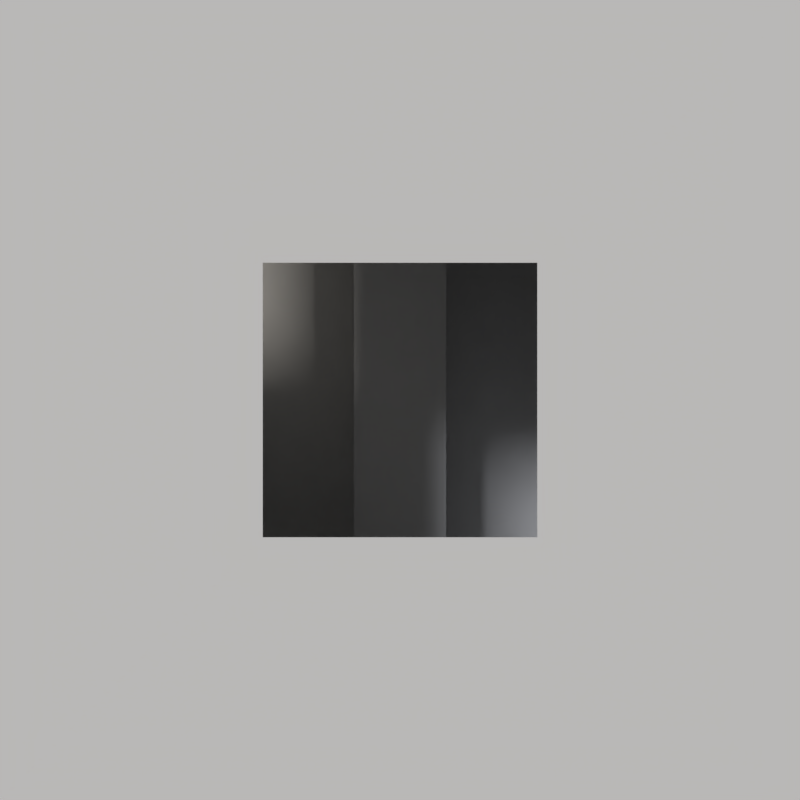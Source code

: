 # Source: SelfPortrait2017.blend  (saved by Blender 2.78.0; exported with 4.5.12 LTS)
import bpy
from mathutils import Matrix  # noqa: F401  (used for matrix-valued properties, if any)

bpy.ops.wm.read_factory_settings(use_empty=True)
scene = bpy.context.scene
scene.name = 'Scene'

# ---- collections
col_collection_1 = bpy.data.collections.new('Collection 1'); scene.collection.children.link(col_collection_1)

# ---- materials (node trees are filled in below, after node groups)
mat_character = bpy.data.materials.new('Character')
mat_character.alpha_threshold = 0.0
mat_character.use_transparent_shadow = False
mat_character.roughness = 0.5
mat_character.specular_intensity = 0.0
mat_symbols = bpy.data.materials.new('Symbols')
mat_symbols.alpha_threshold = 0.0
mat_symbols.use_transparent_shadow = False
mat_symbols.diffuse_color = (0.281, 0.281, 0.281, 1.0)
mat_symbols.roughness = 0.5
mat_symbols.specular_intensity = 0.0
mat_clear = bpy.data.materials.new('Clear')
mat_clear.alpha_threshold = 0.0
mat_clear.use_transparent_shadow = False
mat_clear.roughness = 0.5
mat_clear.specular_intensity = 0.0

# ---- material node trees

# ---- world
world_world = bpy.data.worlds.new('World'); scene.world = world_world
world_world.color = (0.08001, 0.08001, 0.08001)
world_world.use_sun_shadow = False
world_world.sun_shadow_jitter_overblur = 0.0
world_world.cycles.sampling_method = 'MANUAL'

# ---- cameras
cam_camera = bpy.data.cameras.new('Camera')
cam_camera.clip_end = 100.0
cam_camera.lens = 35.0
cam_camera.sensor_width = 32.0
cam_camera.sensor_height = 18.0
cam_camera.ortho_scale = 7.314
cam_camera.dof.focus_distance = 0.0
cam_camera.dof.aperture_fstop = 128.0

# ---- lights
light_sun_001 = bpy.data.lights.new('Sun.001', 'SUN')
light_sun_001.color = (0.9163, 0.9369, 1.0)
light_sun_001.transmission_factor = 0.0
light_sun_001.angle = 0.1993
light_sun_001.energy = 1.0
light_sun_001.shadow_buffer_clip_start = 0.5
light_sun_001.shadow_soft_size = 0.1
light_sun_001.shadow_cascade_max_distance = 1000.0
light_sun = bpy.data.lights.new('Sun', 'SUN')
light_sun.color = (1.0, 0.9425, 0.855)
light_sun.transmission_factor = 0.0
light_sun.angle = 0.1993
light_sun.energy = 1.0
light_sun.shadow_buffer_clip_start = 0.5
light_sun.shadow_soft_size = 0.1
light_sun.shadow_cascade_max_distance = 1000.0

# ---- meshes
me_cube_002 = bpy.data.meshes.new('Cube.002')
me_cube_002.from_pydata([(-0.25, -1.0, -0.25), (-0.25, -1.0, 0.25), (-0.25, 1.0, -0.25), (-0.25, 1.0, 0.25), (0.25, -1.0, -0.25), (0.25, -1.0, 0.25), (0.25, 1.0, -0.25), (0.25, 1.0, 0.25)], [], [(0, 1, 3, 2), (2, 3, 7, 6), (6, 7, 5, 4), (4, 5, 1, 0), (2, 6, 4, 0), (7, 3, 1, 5)])
me_cube_002.materials.append(mat_character)
me_cube_002.use_remesh_preserve_volume = False
me_cube_002.use_remesh_preserve_attributes = False
me_cube_002.use_mirror_vertex_groups = False
me_cube_002.update()
me_cube_001 = bpy.data.meshes.new('Cube.001')
me_cube_001.from_pydata([(-5.014, -5.014, -5.917), (-1.379, -1.379, 1.691), (-5.014, 5.014, -5.917), (-1.379, 1.379, 1.691), (5.014, -5.014, -5.917), (1.379, -1.379, 1.691), (5.014, 5.014, -5.917), (1.379, 1.379, 1.691), (-0.3983, -0.3983, 1.691), (-0.3983, 0.3983, 1.691), (0.3983, -0.3983, 1.691), (0.3983, 0.3983, 1.691), (-1.042, -1.042, -0.4045), (-1.042, 1.042, -0.4045), (1.042, -1.042, -0.4045), (1.042, 1.042, -0.4045)], [], [(0, 1, 3, 2), (2, 3, 7, 6), (6, 7, 5, 4), (4, 5, 1, 0), (2, 6, 4, 0), (7, 3, 9, 11), (10, 11, 15, 14), (5, 7, 11, 10), (3, 1, 8, 9), (1, 5, 10, 8), (15, 13, 12, 14), (9, 8, 12, 13), (8, 10, 14, 12), (11, 9, 13, 15)])
me_cube_001.materials.append(mat_clear)
me_cube_001.use_remesh_preserve_volume = False
me_cube_001.use_remesh_preserve_attributes = False
me_cube_001.use_mirror_vertex_groups = False
me_cube_001.update()

# ---- curves / text
txt_text_028 = bpy.data.curves.new('Text.028', 'FONT')
txt_text_028.dimensions = '2D'
txt_text_028.body = '1'
txt_text_028.materials.append(mat_symbols)
txt_text_028.use_path_clamp = True
txt_text_028.bevel_resolution = 0
txt_text_027 = bpy.data.curves.new('Text.027', 'FONT')
txt_text_027.dimensions = '2D'
txt_text_027.body = '.'
txt_text_027.materials.append(mat_symbols)
txt_text_027.use_path_clamp = True
txt_text_027.bevel_resolution = 0
txt_text_026 = bpy.data.curves.new('Text.026', 'FONT')
txt_text_026.dimensions = '2D'
txt_text_026.body = ','
txt_text_026.materials.append(mat_symbols)
txt_text_026.use_path_clamp = True
txt_text_026.bevel_resolution = 0
txt_text_025 = bpy.data.curves.new('Text.025', 'FONT')
txt_text_025.dimensions = '2D'
txt_text_025.body = '`'
txt_text_025.materials.append(mat_symbols)
txt_text_025.use_path_clamp = True
txt_text_025.bevel_resolution = 0
txt_text_024 = bpy.data.curves.new('Text.024', 'FONT')
txt_text_024.dimensions = '2D'
txt_text_024.body = '~'
txt_text_024.materials.append(mat_symbols)
txt_text_024.use_path_clamp = True
txt_text_024.bevel_resolution = 0
txt_text_023 = bpy.data.curves.new('Text.023', 'FONT')
txt_text_023.dimensions = '2D'
txt_text_023.body = '"'
txt_text_023.materials.append(mat_symbols)
txt_text_023.use_path_clamp = True
txt_text_023.bevel_resolution = 0
txt_text_022 = bpy.data.curves.new('Text.022', 'FONT')
txt_text_022.dimensions = '2D'
txt_text_022.body = "'"
txt_text_022.materials.append(mat_symbols)
txt_text_022.use_path_clamp = True
txt_text_022.bevel_resolution = 0
txt_text_021 = bpy.data.curves.new('Text.021', 'FONT')
txt_text_021.dimensions = '2D'
txt_text_021.body = ';'
txt_text_021.materials.append(mat_symbols)
txt_text_021.use_path_clamp = True
txt_text_021.bevel_resolution = 0
txt_text_020 = bpy.data.curves.new('Text.020', 'FONT')
txt_text_020.dimensions = '2D'
txt_text_020.body = ';'
txt_text_020.materials.append(mat_symbols)
txt_text_020.use_path_clamp = True
txt_text_020.bevel_resolution = 0
txt_text_019 = bpy.data.curves.new('Text.019', 'FONT')
txt_text_019.dimensions = '2D'
txt_text_019.body = '/'
txt_text_019.materials.append(mat_symbols)
txt_text_019.use_path_clamp = True
txt_text_019.bevel_resolution = 0
txt_text_018 = bpy.data.curves.new('Text.018', 'FONT')
txt_text_018.dimensions = '2D'
txt_text_018.body = '\\'
txt_text_018.materials.append(mat_symbols)
txt_text_018.use_path_clamp = True
txt_text_018.bevel_resolution = 0
txt_text_017 = bpy.data.curves.new('Text.017', 'FONT')
txt_text_017.dimensions = '2D'
txt_text_017.body = '|'
txt_text_017.materials.append(mat_symbols)
txt_text_017.use_path_clamp = True
txt_text_017.bevel_resolution = 0
txt_text_016 = bpy.data.curves.new('Text.016', 'FONT')
txt_text_016.dimensions = '2D'
txt_text_016.body = '>'
txt_text_016.materials.append(mat_symbols)
txt_text_016.use_path_clamp = True
txt_text_016.bevel_resolution = 0
txt_text_015 = bpy.data.curves.new('Text.015', 'FONT')
txt_text_015.dimensions = '2D'
txt_text_015.body = '<'
txt_text_015.materials.append(mat_symbols)
txt_text_015.use_path_clamp = True
txt_text_015.bevel_resolution = 0
txt_text_014 = bpy.data.curves.new('Text.014', 'FONT')
txt_text_014.dimensions = '2D'
txt_text_014.body = '?'
txt_text_014.materials.append(mat_symbols)
txt_text_014.use_path_clamp = True
txt_text_014.bevel_resolution = 0
txt_text_013 = bpy.data.curves.new('Text.013', 'FONT')
txt_text_013.dimensions = '2D'
txt_text_013.body = ']'
txt_text_013.materials.append(mat_symbols)
txt_text_013.use_path_clamp = True
txt_text_013.bevel_resolution = 0
txt_text_012 = bpy.data.curves.new('Text.012', 'FONT')
txt_text_012.dimensions = '2D'
txt_text_012.body = '['
txt_text_012.materials.append(mat_symbols)
txt_text_012.use_path_clamp = True
txt_text_012.bevel_resolution = 0
txt_text_011 = bpy.data.curves.new('Text.011', 'FONT')
txt_text_011.dimensions = '2D'
txt_text_011.body = '}'
txt_text_011.materials.append(mat_symbols)
txt_text_011.use_path_clamp = True
txt_text_011.bevel_resolution = 0
txt_text_010 = bpy.data.curves.new('Text.010', 'FONT')
txt_text_010.dimensions = '2D'
txt_text_010.body = '{'
txt_text_010.materials.append(mat_symbols)
txt_text_010.use_path_clamp = True
txt_text_010.bevel_resolution = 0
txt_text_009 = bpy.data.curves.new('Text.009', 'FONT')
txt_text_009.dimensions = '2D'
txt_text_009.body = ')'
txt_text_009.materials.append(mat_symbols)
txt_text_009.use_path_clamp = True
txt_text_009.bevel_resolution = 0
txt_text_008 = bpy.data.curves.new('Text.008', 'FONT')
txt_text_008.dimensions = '2D'
txt_text_008.body = '('
txt_text_008.materials.append(mat_symbols)
txt_text_008.use_path_clamp = True
txt_text_008.bevel_resolution = 0
txt_text_007 = bpy.data.curves.new('Text.007', 'FONT')
txt_text_007.dimensions = '2D'
txt_text_007.body = '!'
txt_text_007.materials.append(mat_symbols)
txt_text_007.use_path_clamp = True
txt_text_007.bevel_resolution = 0
txt_text_006 = bpy.data.curves.new('Text.006', 'FONT')
txt_text_006.dimensions = '2D'
txt_text_006.body = '@'
txt_text_006.materials.append(mat_symbols)
txt_text_006.use_path_clamp = True
txt_text_006.bevel_resolution = 0
txt_text_005 = bpy.data.curves.new('Text.005', 'FONT')
txt_text_005.dimensions = '2D'
txt_text_005.body = '#'
txt_text_005.materials.append(mat_symbols)
txt_text_005.use_path_clamp = True
txt_text_005.bevel_resolution = 0
txt_text_004 = bpy.data.curves.new('Text.004', 'FONT')
txt_text_004.dimensions = '2D'
txt_text_004.body = '$'
txt_text_004.materials.append(mat_symbols)
txt_text_004.use_path_clamp = True
txt_text_004.bevel_resolution = 0
txt_text_003 = bpy.data.curves.new('Text.003', 'FONT')
txt_text_003.dimensions = '2D'
txt_text_003.body = '%'
txt_text_003.materials.append(mat_symbols)
txt_text_003.use_path_clamp = True
txt_text_003.bevel_resolution = 0
txt_text_002 = bpy.data.curves.new('Text.002', 'FONT')
txt_text_002.dimensions = '2D'
txt_text_002.body = '^'
txt_text_002.materials.append(mat_symbols)
txt_text_002.use_path_clamp = True
txt_text_002.bevel_resolution = 0
txt_text_001 = bpy.data.curves.new('Text.001', 'FONT')
txt_text_001.dimensions = '2D'
txt_text_001.body = '&'
txt_text_001.materials.append(mat_symbols)
txt_text_001.use_path_clamp = True
txt_text_001.bevel_resolution = 0
txt_text = bpy.data.curves.new('Text', 'FONT')
txt_text.dimensions = '2D'
txt_text.body = '*'
txt_text.materials.append(mat_symbols)
txt_text.use_path_clamp = True
txt_text.bevel_resolution = 0

# ---- objects
ob_sun_001 = bpy.data.objects.new('Sun.001', light_sun_001)
ob_character = bpy.data.objects.new('Character', me_cube_002)
ob_text_028 = bpy.data.objects.new('Text.028', txt_text_028)
ob_text_027 = bpy.data.objects.new('Text.027', txt_text_027)
ob_text_026 = bpy.data.objects.new('Text.026', txt_text_026)
ob_text_025 = bpy.data.objects.new('Text.025', txt_text_025)
ob_text_024 = bpy.data.objects.new('Text.024', txt_text_024)
ob_text_023 = bpy.data.objects.new('Text.023', txt_text_023)
ob_text_022 = bpy.data.objects.new('Text.022', txt_text_022)
ob_text_021 = bpy.data.objects.new('Text.021', txt_text_021)
ob_text_020 = bpy.data.objects.new('Text.020', txt_text_020)
ob_text_019 = bpy.data.objects.new('Text.019', txt_text_019)
ob_text_018 = bpy.data.objects.new('Text.018', txt_text_018)
ob_text_017 = bpy.data.objects.new('Text.017', txt_text_017)
ob_text_016 = bpy.data.objects.new('Text.016', txt_text_016)
ob_text_015 = bpy.data.objects.new('Text.015', txt_text_015)
ob_text_014 = bpy.data.objects.new('Text.014', txt_text_014)
ob_text_013 = bpy.data.objects.new('Text.013', txt_text_013)
ob_text_012 = bpy.data.objects.new('Text.012', txt_text_012)
ob_text_011 = bpy.data.objects.new('Text.011', txt_text_011)
ob_text_010 = bpy.data.objects.new('Text.010', txt_text_010)
ob_text_009 = bpy.data.objects.new('Text.009', txt_text_009)
ob_text_008 = bpy.data.objects.new('Text.008', txt_text_008)
ob_text_007 = bpy.data.objects.new('Text.007', txt_text_007)
ob_text_006 = bpy.data.objects.new('Text.006', txt_text_006)
ob_text_005 = bpy.data.objects.new('Text.005', txt_text_005)
ob_text_004 = bpy.data.objects.new('Text.004', txt_text_004)
ob_text_003 = bpy.data.objects.new('Text.003', txt_text_003)
ob_text_002 = bpy.data.objects.new('Text.002', txt_text_002)
ob_text_001 = bpy.data.objects.new('Text.001', txt_text_001)
ob_sun = bpy.data.objects.new('Sun', light_sun)
ob_text = bpy.data.objects.new('Text', txt_text)
ob_volume = bpy.data.objects.new('Volume', me_cube_001)
ob_camera = bpy.data.objects.new('Camera', cam_camera)

# ---- transforms, parenting, visibility, modifiers, constraints
ob_sun_001.location = (2.144, -6.475e-07, 5.988)
ob_sun_001.rotation_euler = (0.3313, 0.4231, -3.124)
ob_sun_001.lineart.crease_threshold = 0.0
ob_character.location = (0.0, 0.0, 0.0)
ob_character.lineart.crease_threshold = 0.0
ob_text_028.location = (6.0, -9.0, 0.0)
ob_text_028.lineart.crease_threshold = 0.0
_m = ob_text_028.modifiers.new('Solidify', 'SOLIDIFY')
_m.thickness = 0.1
_m.nonmanifold_thickness_mode = 'FIXED'
_m.nonmanifold_merge_threshold = 0.0003
ob_text_027.location = (6.0, -10.0, 0.0)
ob_text_027.lineart.crease_threshold = 0.0
_m = ob_text_027.modifiers.new('Solidify', 'SOLIDIFY')
_m.thickness = 0.1
_m.nonmanifold_thickness_mode = 'FIXED'
_m.nonmanifold_merge_threshold = 0.0003
ob_text_026.location = (5.0, -10.0, 0.0)
ob_text_026.lineart.crease_threshold = 0.0
_m = ob_text_026.modifiers.new('Solidify', 'SOLIDIFY')
_m.thickness = 0.1
_m.nonmanifold_thickness_mode = 'FIXED'
_m.nonmanifold_merge_threshold = 0.0003
ob_text_025.location = (5.0, -9.0, 0.0)
ob_text_025.lineart.crease_threshold = 0.0
_m = ob_text_025.modifiers.new('Solidify', 'SOLIDIFY')
_m.thickness = 0.1
_m.nonmanifold_thickness_mode = 'FIXED'
_m.nonmanifold_merge_threshold = 0.0003
ob_text_024.location = (5.0, -8.0, 0.0)
ob_text_024.lineart.crease_threshold = 0.0
_m = ob_text_024.modifiers.new('Solidify', 'SOLIDIFY')
_m.thickness = 0.1
_m.nonmanifold_thickness_mode = 'FIXED'
_m.nonmanifold_merge_threshold = 0.0003
ob_text_023.location = (5.0, -7.0, 0.0)
ob_text_023.lineart.crease_threshold = 0.0
_m = ob_text_023.modifiers.new('Solidify', 'SOLIDIFY')
_m.thickness = 0.1
_m.nonmanifold_thickness_mode = 'FIXED'
_m.nonmanifold_merge_threshold = 0.0003
ob_text_022.location = (5.0, -6.0, 0.0)
ob_text_022.lineart.crease_threshold = 0.0
_m = ob_text_022.modifiers.new('Solidify', 'SOLIDIFY')
_m.thickness = 0.1
_m.nonmanifold_thickness_mode = 'FIXED'
_m.nonmanifold_merge_threshold = 0.0003
ob_text_021.location = (5.0, -5.0, 0.0)
ob_text_021.lineart.crease_threshold = 0.0
_m = ob_text_021.modifiers.new('Solidify', 'SOLIDIFY')
_m.thickness = 0.1
_m.nonmanifold_thickness_mode = 'FIXED'
_m.nonmanifold_merge_threshold = 0.0003
ob_text_020.location = (5.0, -4.0, 0.0)
ob_text_020.lineart.crease_threshold = 0.0
_m = ob_text_020.modifiers.new('Solidify', 'SOLIDIFY')
_m.thickness = 0.1
_m.nonmanifold_thickness_mode = 'FIXED'
_m.nonmanifold_merge_threshold = 0.0003
ob_text_019.location = (5.0, -3.0, 0.0)
ob_text_019.lineart.crease_threshold = 0.0
_m = ob_text_019.modifiers.new('Solidify', 'SOLIDIFY')
_m.thickness = 0.1
_m.nonmanifold_thickness_mode = 'FIXED'
_m.nonmanifold_merge_threshold = 0.0003
ob_text_018.location = (5.0, -2.0, 0.0)
ob_text_018.lineart.crease_threshold = 0.0
_m = ob_text_018.modifiers.new('Solidify', 'SOLIDIFY')
_m.thickness = 0.1
_m.nonmanifold_thickness_mode = 'FIXED'
_m.nonmanifold_merge_threshold = 0.0003
ob_text_017.location = (4.0, -2.0, 0.0)
ob_text_017.lineart.crease_threshold = 0.0
_m = ob_text_017.modifiers.new('Solidify', 'SOLIDIFY')
_m.thickness = 0.1
_m.nonmanifold_thickness_mode = 'FIXED'
_m.nonmanifold_merge_threshold = 0.0003
ob_text_016.location = (4.0, -3.0, 0.0)
ob_text_016.lineart.crease_threshold = 0.0
_m = ob_text_016.modifiers.new('Solidify', 'SOLIDIFY')
_m.thickness = 0.1
_m.nonmanifold_thickness_mode = 'FIXED'
_m.nonmanifold_merge_threshold = 0.0003
ob_text_015.location = (4.0, -4.0, 0.0)
ob_text_015.lineart.crease_threshold = 0.0
_m = ob_text_015.modifiers.new('Solidify', 'SOLIDIFY')
_m.thickness = 0.1
_m.nonmanifold_thickness_mode = 'FIXED'
_m.nonmanifold_merge_threshold = 0.0003
ob_text_014.location = (4.0, -5.0, 0.0)
ob_text_014.lineart.crease_threshold = 0.0
_m = ob_text_014.modifiers.new('Solidify', 'SOLIDIFY')
_m.thickness = 0.1
_m.nonmanifold_thickness_mode = 'FIXED'
_m.nonmanifold_merge_threshold = 0.0003
ob_text_013.location = (4.0, -6.0, 0.0)
ob_text_013.lineart.crease_threshold = 0.0
_m = ob_text_013.modifiers.new('Solidify', 'SOLIDIFY')
_m.thickness = 0.1
_m.nonmanifold_thickness_mode = 'FIXED'
_m.nonmanifold_merge_threshold = 0.0003
ob_text_012.location = (4.0, -7.0, 0.0)
ob_text_012.lineart.crease_threshold = 0.0
_m = ob_text_012.modifiers.new('Solidify', 'SOLIDIFY')
_m.thickness = 0.1
_m.nonmanifold_thickness_mode = 'FIXED'
_m.nonmanifold_merge_threshold = 0.0003
ob_text_011.location = (4.0, -8.0, 0.0)
ob_text_011.lineart.crease_threshold = 0.0
_m = ob_text_011.modifiers.new('Solidify', 'SOLIDIFY')
_m.thickness = 0.1
_m.nonmanifold_thickness_mode = 'FIXED'
_m.nonmanifold_merge_threshold = 0.0003
ob_text_010.location = (4.0, -9.0, 0.0)
ob_text_010.lineart.crease_threshold = 0.0
_m = ob_text_010.modifiers.new('Solidify', 'SOLIDIFY')
_m.thickness = 0.1
_m.nonmanifold_thickness_mode = 'FIXED'
_m.nonmanifold_merge_threshold = 0.0003
ob_text_009.location = (4.0, -10.0, 0.0)
ob_text_009.lineart.crease_threshold = 0.0
_m = ob_text_009.modifiers.new('Solidify', 'SOLIDIFY')
_m.thickness = 0.1
_m.nonmanifold_thickness_mode = 'FIXED'
_m.nonmanifold_merge_threshold = 0.0003
ob_text_008.location = (3.0, -10.0, 0.0)
ob_text_008.lineart.crease_threshold = 0.0
_m = ob_text_008.modifiers.new('Solidify', 'SOLIDIFY')
_m.thickness = 0.1
_m.nonmanifold_thickness_mode = 'FIXED'
_m.nonmanifold_merge_threshold = 0.0003
ob_text_007.location = (3.0, -9.0, 0.0)
ob_text_007.lineart.crease_threshold = 0.0
_m = ob_text_007.modifiers.new('Solidify', 'SOLIDIFY')
_m.thickness = 0.1
_m.nonmanifold_thickness_mode = 'FIXED'
_m.nonmanifold_merge_threshold = 0.0003
ob_text_006.location = (3.0, -8.0, 0.0)
ob_text_006.lineart.crease_threshold = 0.0
_m = ob_text_006.modifiers.new('Solidify', 'SOLIDIFY')
_m.thickness = 0.1
_m.nonmanifold_thickness_mode = 'FIXED'
_m.nonmanifold_merge_threshold = 0.0003
ob_text_005.location = (3.0, -7.0, 0.0)
ob_text_005.lineart.crease_threshold = 0.0
_m = ob_text_005.modifiers.new('Solidify', 'SOLIDIFY')
_m.thickness = 0.1
_m.nonmanifold_thickness_mode = 'FIXED'
_m.nonmanifold_merge_threshold = 0.0003
ob_text_004.location = (3.0, -6.0, 0.0)
ob_text_004.lineart.crease_threshold = 0.0
_m = ob_text_004.modifiers.new('Solidify', 'SOLIDIFY')
_m.thickness = 0.1
_m.nonmanifold_thickness_mode = 'FIXED'
_m.nonmanifold_merge_threshold = 0.0003
ob_text_003.location = (3.0, -5.0, 0.0)
ob_text_003.lineart.crease_threshold = 0.0
_m = ob_text_003.modifiers.new('Solidify', 'SOLIDIFY')
_m.thickness = 0.1
_m.nonmanifold_thickness_mode = 'FIXED'
_m.nonmanifold_merge_threshold = 0.0003
ob_text_002.location = (3.0, -4.0, 0.0)
ob_text_002.lineart.crease_threshold = 0.0
_m = ob_text_002.modifiers.new('Solidify', 'SOLIDIFY')
_m.thickness = 0.1
_m.nonmanifold_thickness_mode = 'FIXED'
_m.nonmanifold_merge_threshold = 0.0003
ob_text_001.location = (3.0, -3.0, 0.0)
ob_text_001.lineart.crease_threshold = 0.0
_m = ob_text_001.modifiers.new('Solidify', 'SOLIDIFY')
_m.thickness = 0.1
_m.nonmanifold_thickness_mode = 'FIXED'
_m.nonmanifold_merge_threshold = 0.0003
ob_sun.location = (2.144, -6.475e-07, 5.988)
ob_sun.rotation_euler = (0.3313, 0.4231, 0.1403)
ob_sun.lineart.crease_threshold = 0.0
ob_text.location = (3.0, -2.0, 0.0)
ob_text.lineart.crease_threshold = 0.0
_m = ob_text.modifiers.new('Solidify', 'SOLIDIFY')
_m.thickness = 0.1
_m.nonmanifold_thickness_mode = 'FIXED'
_m.nonmanifold_merge_threshold = 0.0003
ob_volume.location = (0.0, 0.0, 0.0)
ob_volume.scale = (1.182, 1.182, 1.182)
ob_volume.lineart.crease_threshold = 0.0
_m = ob_volume.modifiers.new('ParticleSystem 1', 'PARTICLE_SYSTEM')
ob_camera.location = (0.0, 0.0, 5.0)
ob_camera.lock_rotations_4d = False
ob_camera.empty_display_type = 'ARROWS'
ob_camera.color = (0.0, 0.0, 0.0, 0.0)
ob_camera.display_type = 'WIRE'
ob_camera.lineart.crease_threshold = 0.0

# ---- collection membership
col_collection_1.objects.link(ob_sun_001)
col_collection_1.objects.link(ob_character)
col_collection_1.objects.link(ob_text_028)
col_collection_1.objects.link(ob_text_027)
col_collection_1.objects.link(ob_text_026)
col_collection_1.objects.link(ob_text_025)
col_collection_1.objects.link(ob_text_024)
col_collection_1.objects.link(ob_text_023)
col_collection_1.objects.link(ob_text_022)
col_collection_1.objects.link(ob_text_021)
col_collection_1.objects.link(ob_text_020)
col_collection_1.objects.link(ob_text_019)
col_collection_1.objects.link(ob_text_018)
col_collection_1.objects.link(ob_text_017)
col_collection_1.objects.link(ob_text_016)
col_collection_1.objects.link(ob_text_015)
col_collection_1.objects.link(ob_text_014)
col_collection_1.objects.link(ob_text_013)
col_collection_1.objects.link(ob_text_012)
col_collection_1.objects.link(ob_text_011)
col_collection_1.objects.link(ob_text_010)
col_collection_1.objects.link(ob_text_009)
col_collection_1.objects.link(ob_text_008)
col_collection_1.objects.link(ob_text_007)
col_collection_1.objects.link(ob_text_006)
col_collection_1.objects.link(ob_text_005)
col_collection_1.objects.link(ob_text_004)
col_collection_1.objects.link(ob_text_003)
col_collection_1.objects.link(ob_text_002)
col_collection_1.objects.link(ob_text_001)
col_collection_1.objects.link(ob_sun)
col_collection_1.objects.link(ob_text)
col_collection_1.objects.link(ob_volume)
col_collection_1.objects.link(ob_camera)

# ---- scene / render settings (as saved in the file)
scene.camera = ob_camera
scene.frame_start = 1; scene.frame_end = 250; scene.frame_set(0)
scene.render.engine = 'BLENDER_EEVEE_NEXT'
scene.render.resolution_x = 1024
scene.render.resolution_y = 1024
scene.render.dither_intensity = 0.0
scene.cycles.use_denoising = False
scene.cycles.samples = 128
scene.cycles.sampling_pattern = 'TABULATED_SOBOL'
scene.cycles.light_sampling_threshold = 0.0
scene.cycles.use_adaptive_sampling = False
scene.cycles.use_light_tree = False
scene.cycles.blur_glossy = 0.0
scene.cycles.sample_clamp_indirect = 0.0
scene.view_settings.view_transform = 'Standard'
bpy.context.view_layer.update()
